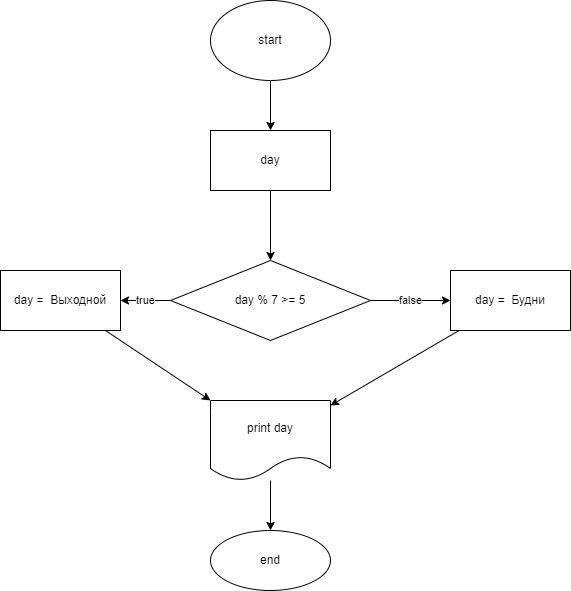

The diagram above was exported from draw.io. Its source (the exported page's mxGraphModel, read from the mxfile embedded in the PNG):
<mxGraphModel dx="517" dy="453" grid="1" gridSize="10" guides="1" tooltips="1" connect="1" arrows="1" fold="1" page="1" pageScale="1" pageWidth="850" pageHeight="1100" math="0" shadow="0">
  <root>
    <mxCell id="0" />
    <mxCell id="1" parent="0" />
    <mxCell id="4" value="" style="edgeStyle=none;html=1;" edge="1" parent="1" source="2" target="3">
      <mxGeometry relative="1" as="geometry" />
    </mxCell>
    <mxCell id="2" value="start" style="ellipse;whiteSpace=wrap;html=1;" vertex="1" parent="1">
      <mxGeometry x="350" width="120" height="80" as="geometry" />
    </mxCell>
    <mxCell id="6" value="" style="edgeStyle=none;html=1;" edge="1" parent="1" source="3" target="5">
      <mxGeometry relative="1" as="geometry" />
    </mxCell>
    <mxCell id="3" value="day" style="whiteSpace=wrap;html=1;" vertex="1" parent="1">
      <mxGeometry x="350" y="130" width="120" height="60" as="geometry" />
    </mxCell>
    <mxCell id="8" value="false" style="edgeStyle=none;html=1;" edge="1" parent="1" source="5" target="7">
      <mxGeometry relative="1" as="geometry" />
    </mxCell>
    <mxCell id="12" value="true" style="edgeStyle=none;html=1;" edge="1" parent="1" source="5" target="11">
      <mxGeometry relative="1" as="geometry" />
    </mxCell>
    <mxCell id="5" value="day % 7 &amp;gt;= 5" style="rhombus;whiteSpace=wrap;html=1;" vertex="1" parent="1">
      <mxGeometry x="310" y="260" width="200" height="80" as="geometry" />
    </mxCell>
    <mxCell id="10" value="" style="edgeStyle=none;html=1;" edge="1" parent="1" source="7" target="9">
      <mxGeometry relative="1" as="geometry" />
    </mxCell>
    <mxCell id="7" value="day =&amp;nbsp; Будни" style="whiteSpace=wrap;html=1;" vertex="1" parent="1">
      <mxGeometry x="590" y="270" width="120" height="60" as="geometry" />
    </mxCell>
    <mxCell id="15" value="" style="edgeStyle=none;html=1;" edge="1" parent="1" source="9" target="14">
      <mxGeometry relative="1" as="geometry" />
    </mxCell>
    <mxCell id="9" value="print day" style="shape=document;whiteSpace=wrap;html=1;boundedLbl=1;" vertex="1" parent="1">
      <mxGeometry x="350" y="400" width="120" height="80" as="geometry" />
    </mxCell>
    <mxCell id="13" style="edgeStyle=none;html=1;" edge="1" parent="1" source="11" target="9">
      <mxGeometry relative="1" as="geometry" />
    </mxCell>
    <mxCell id="11" value="day =&amp;nbsp; Выходной" style="whiteSpace=wrap;html=1;" vertex="1" parent="1">
      <mxGeometry x="140" y="270" width="120" height="60" as="geometry" />
    </mxCell>
    <mxCell id="14" value="end" style="ellipse;whiteSpace=wrap;html=1;" vertex="1" parent="1">
      <mxGeometry x="350" y="530" width="120" height="60" as="geometry" />
    </mxCell>
  </root>
</mxGraphModel>